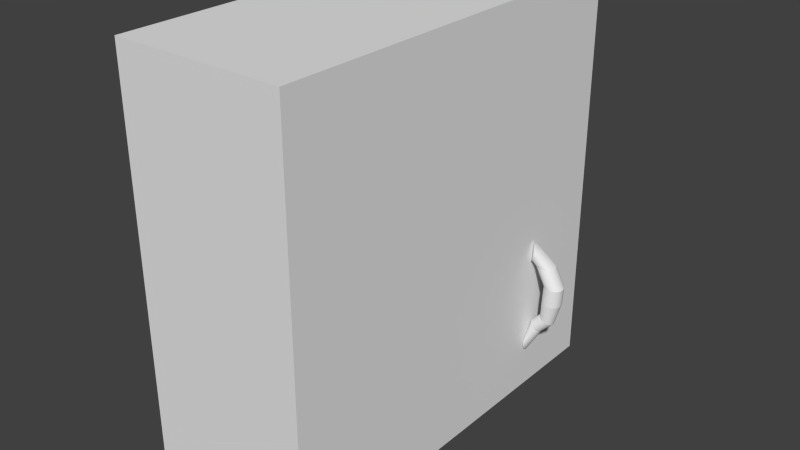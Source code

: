 # Source: cupboard.blend  (saved by Blender 2.68.0; exported with 4.5.12 LTS)
import bpy
from mathutils import Matrix  # noqa: F401  (used for matrix-valued properties, if any)

bpy.ops.wm.read_factory_settings(use_empty=True)
scene = bpy.context.scene
scene.name = 'Scene'

# ---- collections
col_collection_1 = bpy.data.collections.new('Collection 1'); scene.collection.children.link(col_collection_1)

# ---- world
world_world = bpy.data.worlds.new('World'); scene.world = world_world
world_world.color = (0.05088, 0.05088, 0.05088)
world_world.use_sun_shadow = False
world_world.sun_shadow_jitter_overblur = 0.0
world_world.cycles.sampling_method = 'MANUAL'
world_world.cycles.sample_map_resolution = 256

# ---- meshes
me_cylinder_002 = bpy.data.meshes.new('Cylinder.002')
me_cylinder_002.from_pydata([(-0.09516, 0.07963, -1.157), (-0.1661, 0.04226, 1.103), (-0.069, 0.05954, -1.178), (-0.1426, 0.04023, 1.134), (-0.04018, 0.03715, -1.192), (-0.1136, 0.03666, 1.16), (-0.009819, 0.01333, -1.199), (-0.08023, 0.03167, 1.18), (0.02092, -0.01099, -1.199), (-0.04378, 0.02547, 1.193), (0.05085, -0.0349, -1.19), (-0.005644, 0.01829, 1.199), (0.07883, -0.05746, -1.175), (0.03271, 0.01041, 1.197), (0.1038, -0.07782, -1.152), (0.0698, 0.002122, 1.187), (0.1247, -0.09518, -1.124), (0.1042, -0.006243, 1.171), (0.1409, -0.1089, -1.091), (0.1346, -0.01437, 1.147), (0.1517, -0.1184, -1.055), (0.1599, -0.02194, 1.118), (0.1566, -0.1234, -1.016), (0.1789, -0.02867, 1.085), (0.1555, -0.1236, -0.9768), (0.1912, -0.0343, 1.048), (0.1484, -0.1191, -0.9385), (0.196, -0.03861, 1.009), (0.1357, -0.11, -0.9025), (0.1934, -0.04143, 0.9701), (0.1177, -0.09667, -0.8704), (0.1833, -0.04267, 0.9322), (0.09516, -0.07963, -0.8431), (0.1661, -0.04226, 0.897), (0.069, -0.05954, -0.822), (0.1426, -0.04023, 0.8657), (0.04018, -0.03715, -0.8076), (0.1136, -0.03666, 0.8395), (0.009819, -0.01333, -0.8007), (0.08023, -0.03167, 0.8196), (-0.02092, 0.01099, -0.8014), (0.04378, -0.02547, 0.8065), (-0.05085, 0.0349, -0.8097), (0.005644, -0.01829, 0.8009), (-0.07883, 0.05746, -0.8254), (-0.03271, -0.01041, 0.803), (-0.1038, 0.07782, -0.8478), (-0.0698, -0.002122, 0.8126), (-0.1247, 0.09518, -0.876), (-0.1042, 0.006243, 0.8294), (-0.1409, 0.1089, -0.909), (-0.1346, 0.01437, 0.8528), (-0.1517, 0.1184, -0.9455), (-0.1599, 0.02194, 0.8818), (-0.1566, 0.1234, -0.984), (-0.1789, 0.02867, 0.9154), (-0.1555, 0.1236, -1.023), (-0.1912, 0.0343, 0.9522), (-0.1484, 0.1191, -1.062), (-0.196, 0.03861, 0.9909), (-0.1357, 0.11, -1.097), (-0.1934, 0.04143, 1.03), (-0.1177, 0.09667, -1.13), (-0.1833, 0.04267, 1.068), (0.1022, 0.2713, -0.672), (0.241, 0.4615, -0.4406), (0.2927, 0.5702, -0.002483), (0.3074, 0.5888, 0.3642), (0.1396, 0.452, 0.7369), (0.1786, 0.4482, 0.7369), (0.3464, 0.585, 0.3642), (0.3318, 0.5664, -0.002483), (0.2706, 0.4573, -0.4474), (0.1281, 0.2663, -0.6809), (0.2161, 0.4368, 0.7369), (0.384, 0.5736, 0.3642), (0.3693, 0.555, -0.002483), (0.2994, 0.4476, -0.4521), (0.1535, 0.2567, -0.6869), (0.2507, 0.4183, 0.7369), (0.4185, 0.5551, 0.3642), (0.4039, 0.5365, -0.002483), (0.3262, 0.4327, -0.4544), (0.1775, 0.2428, -0.6898), (0.281, 0.3934, 0.7369), (0.4488, 0.5302, 0.3642), (0.4342, 0.5117, -0.002483), (0.35, 0.4132, -0.4541), (0.1991, 0.2252, -0.6895), (0.3059, 0.3631, 0.7369), (0.4737, 0.4999, 0.3642), (0.459, 0.4814, -0.002483), (0.3698, 0.39, -0.4514), (0.2175, 0.2046, -0.686), (0.3244, 0.3285, 0.7369), (0.4922, 0.4653, 0.3642), (0.4775, 0.4468, -0.002483), (0.385, 0.3637, -0.4463), (0.2319, 0.1817, -0.6794), (0.3357, 0.291, 0.7369), (0.5036, 0.4278, 0.3642), (0.4889, 0.4093, -0.002483), (0.3949, 0.3356, -0.4391), (0.2419, 0.1574, -0.67), (0.3396, 0.252, 0.7369), (0.5074, 0.3888, 0.3642), (0.4927, 0.3702, -0.002483), (0.3991, 0.3066, -0.4299), (0.2471, 0.1328, -0.6582), (0.3357, 0.213, 0.7369), (0.5036, 0.3498, 0.3642), (0.4889, 0.3312, -0.002483), (0.3975, 0.2778, -0.4192), (0.2471, 0.1086, -0.6443), (0.3244, 0.1755, 0.7369), (0.4922, 0.3123, 0.3642), (0.4775, 0.2937, -0.002483), (0.3902, 0.2504, -0.4073), (0.2422, 0.08588, -0.629), (0.3059, 0.1409, 0.7369), (0.4737, 0.2777, 0.3642), (0.459, 0.2591, -0.002483), (0.3774, 0.2255, -0.3948), (0.2323, 0.06547, -0.6128), (0.281, 0.1106, 0.7369), (0.4488, 0.2474, 0.3642), (0.4342, 0.2288, -0.002483), (0.3597, 0.2039, -0.382), (0.218, 0.04816, -0.5963), (0.2507, 0.08572, 0.7369), (0.4185, 0.2225, 0.3642), (0.4039, 0.2039, -0.002483), (0.3376, 0.1865, -0.3696), (0.1997, 0.03462, -0.5803), (0.2161, 0.06724, 0.7369), (0.384, 0.204, 0.3642), (0.3693, 0.1855, -0.002483), (0.3121, 0.174, -0.3579), (0.1782, 0.02537, -0.5652), (0.1786, 0.05585, 0.7369), (0.3464, 0.1926, 0.3642), (0.3318, 0.1741, -0.002483), (0.2841, 0.1669, -0.3474), (0.1543, 0.02075, -0.5516), (0.1396, 0.05201, 0.7369), (0.3074, 0.1888, 0.3642), (0.2927, 0.1702, -0.002483), (0.2547, 0.1654, -0.3386), (0.1289, 0.02095, -0.5402), (0.1006, 0.05585, 0.7369), (0.2684, 0.1926, 0.3642), (0.2537, 0.1741, -0.002483), (0.225, 0.1696, -0.3317), (0.103, 0.02597, -0.5313), (0.06306, 0.06724, 0.7369), (0.2309, 0.204, 0.3642), (0.2162, 0.1855, -0.002483), (0.1963, 0.1793, -0.3271), (0.07756, 0.0356, -0.5253), (0.02848, 0.08572, 0.7369), (0.1963, 0.2225, 0.3642), (0.1816, 0.2039, -0.002483), (0.1695, 0.1942, -0.3248), (0.05359, 0.04948, -0.5224), (-0.001829, 0.1106, 0.7369), (0.166, 0.2474, 0.3642), (0.1513, 0.2288, -0.002483), (0.1457, 0.2136, -0.325), (0.032, 0.06707, -0.5227), (-0.0267, 0.1409, 0.7369), (0.1411, 0.2777, 0.3642), (0.1265, 0.2591, -0.002483), (0.1259, 0.2369, -0.3277), (0.01362, 0.0877, -0.5262), (-0.04518, 0.1755, 0.7369), (0.1226, 0.3123, 0.3642), (0.108, 0.2937, -0.002483), (0.1107, 0.2631, -0.3328), (-0.0008482, 0.1106, -0.5328), (-0.05656, 0.213, 0.7369), (0.1113, 0.3498, 0.3642), (0.09659, 0.3312, -0.002483), (0.1008, 0.2913, -0.3401), (-0.01084, 0.1348, -0.5422), (-0.06041, 0.252, 0.7369), (0.1074, 0.3888, 0.3642), (0.09275, 0.3702, -0.002483), (0.09655, 0.3203, -0.3493), (-0.01597, 0.1595, -0.554), (-0.05656, 0.291, 0.7369), (0.1113, 0.4278, 0.3642), (0.09659, 0.4093, -0.002483), (0.09812, 0.349, -0.36), (-0.01605, 0.1837, -0.5679), (-0.04518, 0.3285, 0.7369), (0.1226, 0.4653, 0.3642), (0.108, 0.4468, -0.002483), (0.1054, 0.3764, -0.3718), (-0.01107, 0.2064, -0.5832), (-0.0267, 0.3631, 0.7369), (0.1411, 0.4999, 0.3642), (0.1265, 0.4814, -0.002483), (0.1182, 0.4014, -0.3844), (-0.001231, 0.2268, -0.5994), (-0.001829, 0.3934, 0.7369), (0.166, 0.5302, 0.3642), (0.1513, 0.5117, -0.002483), (0.136, 0.423, -0.3971), (0.0131, 0.2441, -0.6158), (0.02848, 0.4183, 0.7369), (0.1963, 0.5551, 0.3642), (0.1816, 0.5365, -0.002483), (0.1581, 0.4403, -0.4096), (0.03137, 0.2576, -0.6319), (0.06306, 0.4368, 0.7369), (0.2309, 0.5736, 0.3642), (0.2162, 0.555, -0.002483), (0.1836, 0.4528, -0.4212), (0.05287, 0.2669, -0.647), (0.1006, 0.4482, 0.7369), (0.2684, 0.585, 0.3642), (0.2537, 0.5664, -0.002483), (0.2116, 0.46, -0.4317), (0.07678, 0.2715, -0.6605)], [], [(68, 1, 3, 69), (69, 3, 5, 74), (74, 5, 7, 79), (79, 7, 9, 84), (84, 9, 11, 89), (89, 11, 13, 94), (94, 13, 15, 99), (99, 15, 17, 104), (104, 17, 19, 109), (109, 19, 21, 114), (114, 21, 23, 119), (119, 23, 25, 124), (124, 25, 27, 129), (129, 27, 29, 134), (134, 29, 31, 139), (139, 31, 33, 144), (144, 33, 35, 149), (149, 35, 37, 154), (154, 37, 39, 159), (159, 39, 41, 164), (164, 41, 43, 169), (169, 43, 45, 174), (174, 45, 47, 179), (179, 47, 49, 184), (184, 49, 51, 189), (189, 51, 53, 194), (194, 53, 55, 199), (199, 55, 57, 204), (204, 57, 59, 209), (209, 59, 61, 214), (3, 1, 63, 61, 59, 57, 55, 53, 51, 49, 47, 45, 43, 41, 39, 37, 35, 33, 31, 29, 27, 25, 23, 21, 19, 17, 15, 13, 11, 9, 7, 5), (219, 63, 1, 68), (214, 61, 63, 219), (0, 2, 4, 6, 8, 10, 12, 14, 16, 18, 20, 22, 24, 26, 28, 30, 32, 34, 36, 38, 40, 42, 44, 46, 48, 50, 52, 54, 56, 58, 60, 62), (0, 64, 73, 2), (64, 65, 72, 73), (65, 66, 71, 72), (66, 67, 70, 71), (67, 68, 69, 70), (2, 73, 78, 4), (73, 72, 77, 78), (72, 71, 76, 77), (71, 70, 75, 76), (70, 69, 74, 75), (4, 78, 83, 6), (78, 77, 82, 83), (77, 76, 81, 82), (76, 75, 80, 81), (75, 74, 79, 80), (6, 83, 88, 8), (83, 82, 87, 88), (82, 81, 86, 87), (81, 80, 85, 86), (80, 79, 84, 85), (8, 88, 93, 10), (88, 87, 92, 93), (87, 86, 91, 92), (86, 85, 90, 91), (85, 84, 89, 90), (10, 93, 98, 12), (93, 92, 97, 98), (92, 91, 96, 97), (91, 90, 95, 96), (90, 89, 94, 95), (12, 98, 103, 14), (98, 97, 102, 103), (97, 96, 101, 102), (96, 95, 100, 101), (95, 94, 99, 100), (14, 103, 108, 16), (103, 102, 107, 108), (102, 101, 106, 107), (101, 100, 105, 106), (100, 99, 104, 105), (16, 108, 113, 18), (108, 107, 112, 113), (107, 106, 111, 112), (106, 105, 110, 111), (105, 104, 109, 110), (18, 113, 118, 20), (113, 112, 117, 118), (112, 111, 116, 117), (111, 110, 115, 116), (110, 109, 114, 115), (20, 118, 123, 22), (118, 117, 122, 123), (117, 116, 121, 122), (116, 115, 120, 121), (115, 114, 119, 120), (22, 123, 128, 24), (123, 122, 127, 128), (122, 121, 126, 127), (121, 120, 125, 126), (120, 119, 124, 125), (24, 128, 133, 26), (128, 127, 132, 133), (127, 126, 131, 132), (126, 125, 130, 131), (125, 124, 129, 130), (26, 133, 138, 28), (133, 132, 137, 138), (132, 131, 136, 137), (131, 130, 135, 136), (130, 129, 134, 135), (28, 138, 143, 30), (138, 137, 142, 143), (137, 136, 141, 142), (136, 135, 140, 141), (135, 134, 139, 140), (30, 143, 148, 32), (143, 142, 147, 148), (142, 141, 146, 147), (141, 140, 145, 146), (140, 139, 144, 145), (32, 148, 153, 34), (148, 147, 152, 153), (147, 146, 151, 152), (146, 145, 150, 151), (145, 144, 149, 150), (34, 153, 158, 36), (153, 152, 157, 158), (152, 151, 156, 157), (151, 150, 155, 156), (150, 149, 154, 155), (36, 158, 163, 38), (158, 157, 162, 163), (157, 156, 161, 162), (156, 155, 160, 161), (155, 154, 159, 160), (38, 163, 168, 40), (163, 162, 167, 168), (162, 161, 166, 167), (161, 160, 165, 166), (160, 159, 164, 165), (40, 168, 173, 42), (168, 167, 172, 173), (167, 166, 171, 172), (166, 165, 170, 171), (165, 164, 169, 170), (42, 173, 178, 44), (173, 172, 177, 178), (172, 171, 176, 177), (171, 170, 175, 176), (170, 169, 174, 175), (44, 178, 183, 46), (178, 177, 182, 183), (177, 176, 181, 182), (176, 175, 180, 181), (175, 174, 179, 180), (46, 183, 188, 48), (183, 182, 187, 188), (182, 181, 186, 187), (181, 180, 185, 186), (180, 179, 184, 185), (48, 188, 193, 50), (188, 187, 192, 193), (187, 186, 191, 192), (186, 185, 190, 191), (185, 184, 189, 190), (50, 193, 198, 52), (193, 192, 197, 198), (192, 191, 196, 197), (191, 190, 195, 196), (190, 189, 194, 195), (52, 198, 203, 54), (198, 197, 202, 203), (197, 196, 201, 202), (196, 195, 200, 201), (195, 194, 199, 200), (54, 203, 208, 56), (203, 202, 207, 208), (202, 201, 206, 207), (201, 200, 205, 206), (200, 199, 204, 205), (56, 208, 213, 58), (208, 207, 212, 213), (207, 206, 211, 212), (206, 205, 210, 211), (205, 204, 209, 210), (58, 213, 218, 60), (213, 212, 217, 218), (212, 211, 216, 217), (211, 210, 215, 216), (210, 209, 214, 215), (62, 223, 64, 0), (223, 222, 65, 64), (222, 221, 66, 65), (221, 220, 67, 66), (220, 219, 68, 67), (60, 218, 223, 62), (218, 217, 222, 223), (217, 216, 221, 222), (216, 215, 220, 221), (215, 214, 219, 220)])
me_cylinder_002.use_remesh_preserve_volume = False
me_cylinder_002.use_remesh_preserve_attributes = False
me_cylinder_002.use_mirror_vertex_groups = False
me_cylinder_002.update()
me_cube_001 = bpy.data.meshes.new('Cube.001')
me_cube_001.from_pydata([(0.1484, -1.0, -1.0), (0.1484, 1.0, -1.0), (1.0, 1.0, -1.0), (1.0, -1.0, -1.0), (0.1484, -1.0, 1.0), (0.1484, 1.0, 1.0), (1.0, 1.0, 1.0), (1.0, -1.0, 1.0), (0.1484, -1.0, -1.0), (0.1484, 1.0, -1.0), (0.1484, -1.0, 1.0), (0.1484, 1.0, 1.0)], [], [(5, 6, 2, 1), (6, 7, 3, 2), (7, 4, 0, 3), (0, 1, 2, 3), (7, 6, 5, 4), (10, 11, 9, 8)])
me_cube_001.use_remesh_preserve_volume = False
me_cube_001.use_remesh_preserve_attributes = False
me_cube_001.use_mirror_vertex_groups = False
me_cube_001.update()

# ---- objects
ob_cylinder = bpy.data.objects.new('Cylinder', me_cylinder_002)
ob_cube = bpy.data.objects.new('Cube', me_cube_001)

# ---- transforms, parenting, visibility, modifiers, constraints
ob_cylinder.location = (1.0, 0.5792, -0.5)
ob_cylinder.rotation_euler = (0.0, -0.0, -0.7613)
ob_cylinder.scale = (0.2646, 0.2393, 0.248)
ob_cylinder.lineart.crease_threshold = 0.0
ob_cube.location = (0.0, 0.0, 0.0)
ob_cube.lineart.crease_threshold = 0.0

# ---- collection membership
col_collection_1.objects.link(ob_cylinder)
col_collection_1.objects.link(ob_cube)

# ---- scene / render settings (as saved in the file)
scene.frame_start = 1; scene.frame_end = 250; scene.frame_set(1)
scene.render.engine = 'BLENDER_EEVEE_NEXT'
scene.render.image_settings.color_mode = 'RGB'
scene.render.image_settings.compression = 90
scene.render.resolution_percentage = 50
scene.render.dither_intensity = 0.0
scene.cycles.use_denoising = False
scene.cycles.samples = 10
scene.cycles.sampling_pattern = 'TABULATED_SOBOL'
scene.cycles.light_sampling_threshold = 0.0
scene.cycles.use_adaptive_sampling = False
scene.cycles.use_light_tree = False
scene.cycles.blur_glossy = 0.0
scene.cycles.volume_bounces = 1
scene.cycles.pixel_filter_type = 'GAUSSIAN'
scene.cycles.sample_clamp_indirect = 0.0
scene.view_settings.view_transform = 'Standard'
bpy.context.view_layer.update()

# ---- added for rendering (the .blend has no active camera and no usable light): camera, sun
cam_auto = bpy.data.cameras.new('AutoCamera')
cam_auto.lens = 50.0
cam_auto.sensor_width = 36.0
cam_auto.clip_end = 1000.0
ob_auto_camera = bpy.data.objects.new('AutoCamera', cam_auto)
scene.collection.objects.link(ob_auto_camera)
ob_auto_camera.location = (3.46155, -3.34818, 2.23212)
ob_auto_camera.rotation_euler = (1.09748, -7.21219e-08, 0.694738)
scene.camera = ob_auto_camera
light_auto_sun = bpy.data.lights.new('AutoSun', 'SUN')
light_auto_sun.energy = 3.0
light_auto_sun.angle = 0.0523599
ob_auto_sun = bpy.data.objects.new('AutoSun', light_auto_sun)
scene.collection.objects.link(ob_auto_sun)
ob_auto_sun.rotation_euler = (0.872665, 0.174533, 0.523599)
bpy.context.view_layer.update()
